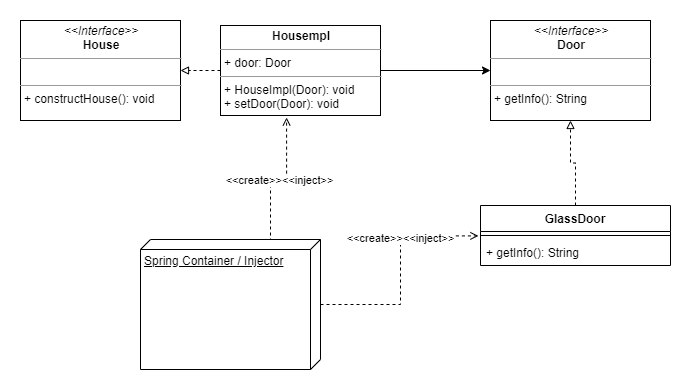

The diagram above was exported from draw.io. Its source (the exported page's mxGraphModel, read from the mxfile embedded in the PNG):
<mxGraphModel dx="1038" dy="531" grid="1" gridSize="10" guides="1" tooltips="1" connect="1" arrows="1" fold="1" page="1" pageScale="1" pageWidth="850" pageHeight="1100" math="0" shadow="0">
  <root>
    <mxCell id="0" />
    <mxCell id="1" parent="0" />
    <mxCell id="rc8nk7eT7vrTzJrXr8Wm-15" style="edgeStyle=orthogonalEdgeStyle;rounded=0;orthogonalLoop=1;jettySize=auto;html=1;entryX=1;entryY=0.5;entryDx=0;entryDy=0;dashed=1;startArrow=none;startFill=0;endArrow=block;endFill=0;" edge="1" parent="1" source="rc8nk7eT7vrTzJrXr8Wm-5" target="rc8nk7eT7vrTzJrXr8Wm-8">
      <mxGeometry relative="1" as="geometry" />
    </mxCell>
    <mxCell id="rc8nk7eT7vrTzJrXr8Wm-16" style="edgeStyle=orthogonalEdgeStyle;rounded=0;orthogonalLoop=1;jettySize=auto;html=1;entryX=0;entryY=0.5;entryDx=0;entryDy=0;startArrow=none;startFill=0;endArrow=classic;endFill=1;" edge="1" parent="1" source="rc8nk7eT7vrTzJrXr8Wm-5" target="rc8nk7eT7vrTzJrXr8Wm-7">
      <mxGeometry relative="1" as="geometry" />
    </mxCell>
    <mxCell id="rc8nk7eT7vrTzJrXr8Wm-5" value="&lt;p style=&quot;margin: 4px 0px 0px ; text-align: center&quot;&gt;&lt;b&gt;&lt;font style=&quot;font-size: 12px&quot;&gt;Housempl&lt;/font&gt;&lt;/b&gt;&lt;/p&gt;&lt;hr size=&quot;1&quot;&gt;&lt;p style=&quot;margin: 0px 0px 0px 4px&quot;&gt;&lt;font style=&quot;font-size: 12px&quot;&gt;+ door: Door&lt;/font&gt;&lt;/p&gt;&lt;hr size=&quot;1&quot;&gt;&lt;p style=&quot;margin: 0px 0px 0px 4px&quot;&gt;&lt;font style=&quot;font-size: 12px&quot;&gt;+&amp;nbsp;&lt;span style=&quot;background-color: rgb(255 , 255 , 255)&quot;&gt;HouseImpl&lt;/span&gt;&lt;span&gt;(Door): void&lt;/span&gt;&lt;/font&gt;&lt;/p&gt;&lt;p style=&quot;margin: 0px 0px 0px 4px&quot;&gt;&lt;font style=&quot;font-size: 12px&quot;&gt;+&amp;nbsp;&lt;span style=&quot;background-color: rgb(255 , 255 , 255)&quot;&gt;setDoor(Door): void&lt;/span&gt;&lt;/font&gt;&lt;/p&gt;" style="verticalAlign=top;align=left;overflow=fill;fontSize=12;fontFamily=Helvetica;html=1;" vertex="1" parent="1">
      <mxGeometry x="280" y="80" width="160" height="90" as="geometry" />
    </mxCell>
    <mxCell id="rc8nk7eT7vrTzJrXr8Wm-7" value="&lt;p style=&quot;margin: 0px ; margin-top: 4px ; text-align: center&quot;&gt;&lt;i&gt;&amp;lt;&amp;lt;Interface&amp;gt;&amp;gt;&lt;/i&gt;&lt;br&gt;&lt;b&gt;Door&lt;/b&gt;&lt;/p&gt;&lt;hr size=&quot;1&quot;&gt;&lt;p style=&quot;margin: 0px ; margin-left: 4px&quot;&gt;&lt;br&gt;&lt;/p&gt;&lt;hr size=&quot;1&quot;&gt;&lt;p style=&quot;margin: 0px ; margin-left: 4px&quot;&gt;+ getInfo(): String&lt;br&gt;&lt;/p&gt;" style="verticalAlign=top;align=left;overflow=fill;fontSize=12;fontFamily=Helvetica;html=1;" vertex="1" parent="1">
      <mxGeometry x="550" y="75" width="160" height="100" as="geometry" />
    </mxCell>
    <mxCell id="rc8nk7eT7vrTzJrXr8Wm-8" value="&lt;p style=&quot;margin: 0px ; margin-top: 4px ; text-align: center&quot;&gt;&lt;i&gt;&amp;lt;&amp;lt;Interface&amp;gt;&amp;gt;&lt;/i&gt;&lt;br&gt;&lt;b&gt;House&lt;/b&gt;&lt;/p&gt;&lt;hr size=&quot;1&quot;&gt;&lt;p style=&quot;margin: 0px ; margin-left: 4px&quot;&gt;&lt;br&gt;&lt;/p&gt;&lt;hr size=&quot;1&quot;&gt;&lt;p style=&quot;margin: 0px ; margin-left: 4px&quot;&gt;+ constructHouse(): void&lt;br&gt;&lt;/p&gt;" style="verticalAlign=top;align=left;overflow=fill;fontSize=12;fontFamily=Helvetica;html=1;" vertex="1" parent="1">
      <mxGeometry x="80" y="75" width="160" height="100" as="geometry" />
    </mxCell>
    <mxCell id="rc8nk7eT7vrTzJrXr8Wm-13" style="edgeStyle=orthogonalEdgeStyle;rounded=0;orthogonalLoop=1;jettySize=auto;html=1;entryX=0.5;entryY=1;entryDx=0;entryDy=0;endArrow=block;endFill=0;dashed=1;" edge="1" parent="1" source="rc8nk7eT7vrTzJrXr8Wm-9" target="rc8nk7eT7vrTzJrXr8Wm-7">
      <mxGeometry relative="1" as="geometry" />
    </mxCell>
    <mxCell id="rc8nk7eT7vrTzJrXr8Wm-9" value="GlassDoor" style="swimlane;fontStyle=1;align=center;verticalAlign=top;childLayout=stackLayout;horizontal=1;startSize=26;horizontalStack=0;resizeParent=1;resizeParentMax=0;resizeLast=0;collapsible=1;marginBottom=0;" vertex="1" parent="1">
      <mxGeometry x="540" y="260" width="190" height="60" as="geometry" />
    </mxCell>
    <mxCell id="rc8nk7eT7vrTzJrXr8Wm-11" value="" style="line;strokeWidth=1;fillColor=none;align=left;verticalAlign=middle;spacingTop=-1;spacingLeft=3;spacingRight=3;rotatable=0;labelPosition=right;points=[];portConstraint=eastwest;" vertex="1" parent="rc8nk7eT7vrTzJrXr8Wm-9">
      <mxGeometry y="26" width="190" height="8" as="geometry" />
    </mxCell>
    <mxCell id="rc8nk7eT7vrTzJrXr8Wm-12" value="+ getInfo(): String" style="text;strokeColor=none;fillColor=none;align=left;verticalAlign=top;spacingLeft=4;spacingRight=4;overflow=hidden;rotatable=0;points=[[0,0.5],[1,0.5]];portConstraint=eastwest;" vertex="1" parent="rc8nk7eT7vrTzJrXr8Wm-9">
      <mxGeometry y="34" width="190" height="26" as="geometry" />
    </mxCell>
    <mxCell id="rc8nk7eT7vrTzJrXr8Wm-18" style="edgeStyle=orthogonalEdgeStyle;rounded=0;orthogonalLoop=1;jettySize=auto;html=1;entryX=0.413;entryY=1.022;entryDx=0;entryDy=0;entryPerimeter=0;dashed=1;startArrow=none;startFill=0;endArrow=open;endFill=0;" edge="1" parent="1">
      <mxGeometry relative="1" as="geometry">
        <mxPoint x="350" y="294" as="sourcePoint" />
        <mxPoint x="346.0799999999999" y="171.98000000000002" as="targetPoint" />
      </mxGeometry>
    </mxCell>
    <mxCell id="rc8nk7eT7vrTzJrXr8Wm-20" value="&amp;lt;&amp;lt;create&amp;gt;&amp;gt;&amp;lt;&amp;lt;inject&amp;gt;&amp;gt;" style="edgeLabel;html=1;align=center;verticalAlign=middle;resizable=0;points=[];" vertex="1" connectable="0" parent="rc8nk7eT7vrTzJrXr8Wm-18">
      <mxGeometry x="0.1653" y="-1" relative="1" as="geometry">
        <mxPoint x="-3" as="offset" />
      </mxGeometry>
    </mxCell>
    <mxCell id="rc8nk7eT7vrTzJrXr8Wm-19" style="edgeStyle=orthogonalEdgeStyle;rounded=0;orthogonalLoop=1;jettySize=auto;html=1;entryX=-0.011;entryY=-0.138;entryDx=0;entryDy=0;entryPerimeter=0;dashed=1;startArrow=none;startFill=0;endArrow=open;endFill=0;" edge="1" parent="1" source="rc8nk7eT7vrTzJrXr8Wm-17" target="rc8nk7eT7vrTzJrXr8Wm-12">
      <mxGeometry relative="1" as="geometry" />
    </mxCell>
    <mxCell id="rc8nk7eT7vrTzJrXr8Wm-22" value="&amp;lt;&amp;lt;create&amp;gt;&amp;gt;&amp;lt;&amp;lt;inject&amp;gt;&amp;gt;" style="edgeLabel;html=1;align=center;verticalAlign=middle;resizable=0;points=[];" vertex="1" connectable="0" parent="rc8nk7eT7vrTzJrXr8Wm-19">
      <mxGeometry x="0.3015" y="1" relative="1" as="geometry">
        <mxPoint as="offset" />
      </mxGeometry>
    </mxCell>
    <mxCell id="rc8nk7eT7vrTzJrXr8Wm-17" value="Spring Container / Injector" style="verticalAlign=top;align=left;spacingTop=8;spacingLeft=2;spacingRight=12;shape=cube;size=10;direction=south;fontStyle=4;html=1;" vertex="1" parent="1">
      <mxGeometry x="200" y="294" width="180" height="130" as="geometry" />
    </mxCell>
  </root>
</mxGraphModel>